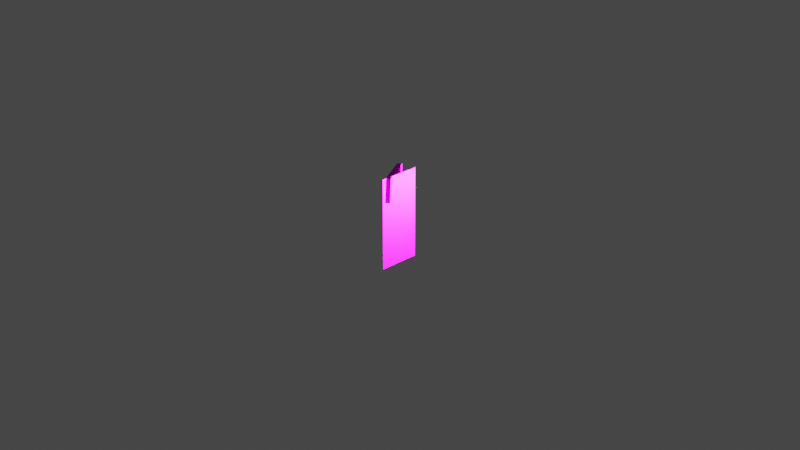 # Source: 31-0.blend  (saved by Blender 3.4.6; exported with 4.5.12 LTS)
import bpy
from mathutils import Matrix  # noqa: F401  (used for matrix-valued properties, if any)

bpy.ops.wm.read_factory_settings(use_empty=True)
scene = bpy.context.scene
scene.name = 'Scene'

# ---- collections
col_collection = bpy.data.collections.new('Collection'); scene.collection.children.link(col_collection)

# ---- images (referenced by path relative to the original .blend; pixels are not part of the script)
import os
ASSET_DIR = os.environ.get("B2B_ASSET_DIR", "")  # directory of the original .blend (textures are referenced by path, not embedded)
HERE = os.path.dirname(os.path.abspath(__file__))  # packed textures are extracted next to this script under _unpacked/

def load_image(name, relpath, width, height, colorspace="sRGB"):
    """Load a texture the original file referenced (path relative to the .blend, or extracted next to this script)."""
    p = next((c for c in (os.path.join(HERE, relpath), os.path.join(ASSET_DIR, relpath)) if relpath and os.path.exists(c)), "")
    if p:
        img = bpy.data.images.load(p, check_existing=True)
        img.name = name
    else:  # same state as the original file: an image datablock whose file is absent (Cycles renders it pink)
        img = bpy.data.images.new(name, width, height)
        img.source = "FILE"
        img.filepath = "//" + (relpath or name)
    img.colorspace_settings.name = colorspace
    return img
img_31_0_png = load_image('31-0.PNG', '31-0.PNG', 1024, 1024, 'sRGB')
img_31_0_spec_png = load_image('31-0_spec.png', '31-0_spec.png', 1024, 1024, 'sRGB')

# ---- materials (node trees are filled in below, after node groups)
mat_31_0 = bpy.data.materials.new('31-0')
mat_31_0.surface_render_method = 'BLENDED'
mat_31_0.blend_method = 'BLEND'
mat_31_0.use_transparency_overlap = False
mat_31_0.show_transparent_back = False

# ---- material node trees
mat_31_0.use_nodes = True; mat_31_0.node_tree.nodes.clear()
_N = mat_31_0.node_tree.nodes; _L = mat_31_0.node_tree.links
n0 = _N.new('ShaderNodeOutputMaterial'); n0.name = 'Material Output'; n0.location = (300, 300)
n1 = _N.new('ShaderNodeTexImage'); n1.name = 'Image Texture'; n1.location = (-702, 227)
n1.image = img_31_0_png
n1.interpolation = 'Closest'
n1.extension = 'CLIP'
n2 = _N.new('ShaderNodeInvert'); n2.name = 'Invert'; n2.location = (-240, -231)
n3 = _N.new('ShaderNodeTexImage'); n3.name = 'Image Texture.001'; n3.location = (-553, -182)
n3.image = img_31_0_spec_png
n3.interpolation = 'Closest'
n4 = _N.new('ShaderNodeBsdfPrincipled'); n4.name = 'Principled BSDF'; n4.location = (0, 300)
n4.distribution = 'GGX'
n4.subsurface_method = 'RANDOM_WALK_SKIN'
n4.inputs[3].default_value = 1.45
n4.inputs[27].default_value = (0.0, 0.0, 0.0, 1.0)
n4.inputs[28].default_value = 1.0
_L.new(n1.outputs[1], n4.inputs[4])
_L.new(n4.outputs[0], n0.inputs[0])
_L.new(n3.outputs[0], n4.inputs[13])
_L.new(n3.outputs[0], n2.inputs[1])
_L.new(n3.outputs[0], n4.inputs[1])
_L.new(n2.outputs[0], n4.inputs[2])
_L.new(n1.outputs[0], n4.inputs[0])
n0.is_active_output = True

# ---- world
world_world = bpy.data.worlds.new('World'); scene.world = world_world
world_world.use_nodes = True; world_world.node_tree.nodes.clear()
_N = world_world.node_tree.nodes; _L = world_world.node_tree.links
n0 = _N.new('ShaderNodeOutputWorld'); n0.name = 'World Output'; n0.location = (300, 300)
n1 = _N.new('ShaderNodeBackground'); n1.name = 'Background'; n1.location = (10, 300)
n1.inputs[0].default_value = (0.05088, 0.05088, 0.05088, 1.0)
_L.new(n1.outputs[0], n0.inputs[0])
n0.is_active_output = True
world_world.color = (0.05088, 0.05088, 0.05088)
world_world.use_sun_shadow = False
world_world.sun_shadow_jitter_overblur = 0.0

# ---- cameras
cam_camera = bpy.data.cameras.new('Camera')
cam_camera.clip_end = 100.0
cam_camera.ortho_scale = 7.314

# ---- lights
light_light = bpy.data.lights.new('Light', 'POINT')
light_light.transmission_factor = 0.0
light_light.energy = 1000.0
light_light.shadow_soft_size = 0.1
light_light.shadow_maximum_resolution = 0.006
light_light.use_absolute_resolution = True

# ---- meshes
me_31_0 = bpy.data.meshes.new('31-0')
me_31_0.from_pydata([(-0.2217, -0.5, 0.0), (0.2217, -0.5, 0.0), (-0.2217, 0.5, 0.0), (0.2217, 0.5, 0.0)], [], [(0, 1, 3, 2)])
_uv = me_31_0.uv_layers.new(name='UVMap')
_uv.uv.foreach_set('vector', [0.0, 0.0, 1.0, 0.0, 1.0, 1.0, 0.0, 1.0])
me_31_0.materials.append(mat_31_0)
me_31_0.update()
me_cube_001 = bpy.data.meshes.new('Cube.001')
me_cube_001.from_pydata([(-4.6e-09, -0.008789, -0.09134), (-4.6e-09, -0.008789, 0.215), (-0.008789, 1.797e-10, -0.09134), (-0.008789, 1.797e-10, 0.215), (0.008789, 1.797e-10, -0.09134), (0.008789, 1.797e-10, 0.215), (-4.6e-09, 0.008789, -0.09134), (-4.6e-09, 0.008789, 0.215), (-0.01963, 4.013e-10, -0.09396), (-1.084e-09, -0.01963, -0.09396), (-1.084e-09, 0.01963, -0.09396), (0.01963, 4.013e-10, -0.09396), (-0.01963, 4.013e-10, -0.1173), (-1.084e-09, -0.01963, -0.1173), (-1.084e-09, 0.01963, -0.1173), (0.01963, 4.013e-10, -0.1173), (-0.0306, 6.074e-10, -0.1186), (-8.473e-10, -0.0306, -0.1186), (-8.473e-10, 0.0306, -0.1186), (0.0306, 6.074e-10, -0.1186), (-0.0306, 6.074e-10, -0.1347), (-8.473e-10, -0.0306, -0.1347), (-8.473e-10, 0.0306, -0.1347), (0.0306, 6.074e-10, -0.1347), (-0.01294, -1.193e-11, -0.1384), (-3.583e-10, -0.01294, -0.1384), (-3.583e-10, 0.01294, -0.1384), (0.01294, -1.193e-11, -0.1384), (-0.02459, 3.968e-10, -0.1428), (-6.811e-10, -0.02459, -0.1428), (-6.811e-10, 0.02459, -0.1428), (0.02459, 3.968e-10, -0.1428), (-0.02459, 3.968e-10, -0.3863), (-6.811e-10, -0.02459, -0.3863), (-6.811e-10, 0.02459, -0.3863), (0.02459, 3.968e-10, -0.3863), (-0.04628, 1.568e-09, -0.4008), (-7.852e-09, -0.04628, -0.4008), (-7.852e-09, 0.04628, -0.4008), (0.04628, 1.568e-09, -0.4008), (-0.02839, 1.212e-09, -0.4108), (-7.697e-09, -0.02839, -0.4108), (-7.697e-09, 0.02839, -0.4108), (0.02839, 1.212e-09, -0.4108), (-0.02113, 1.14e-09, -0.4116), (-7.634e-09, -0.02113, -0.4116), (-7.634e-09, 0.02113, -0.4116), (0.02113, 1.14e-09, -0.4116), (-0.02113, 1.14e-09, -0.4216), (-7.634e-09, -0.02113, -0.4216), (-7.634e-09, 0.02113, -0.4216), (0.02113, 1.14e-09, -0.4216), (-0.05163, 2.114e-09, -0.4316), (-7.898e-09, -0.05163, -0.4316), (-7.898e-09, 0.05163, -0.4316), (0.05163, 2.114e-09, -0.4316), (-0.05163, 2.114e-09, -0.4998), (-7.898e-09, -0.05163, -0.4998), (-7.898e-09, 0.05163, -0.4998), (0.05163, 2.114e-09, -0.4998), (-2.803e-09, -0.01433, 0.2136), (-0.01433, 2.93e-10, 0.2136), (-2.803e-09, 0.01433, 0.2136), (0.01433, 2.93e-10, 0.2136), (-2.803e-09, -0.01433, 0.2216), (-0.01433, 2.93e-10, 0.2216), (-2.803e-09, 0.01433, 0.2216), (0.01433, 2.93e-10, 0.2216), (0.01013, -0.01013, 0.2233), (-0.01013, -0.01013, 0.2233), (-0.01013, 0.01013, 0.2233), (0.01013, 0.01013, 0.2233), (0.02503, -0.2144, 0.2238), (-0.02503, -0.2144, 0.2238), (-0.02503, 0.209, 0.2238), (0.02503, 0.209, 0.2238), (0.02503, -0.2144, 0.2275), (-0.02503, -0.2144, 0.2275), (-0.02503, 0.209, 0.2275), (0.02503, 0.209, 0.2275), (0.02599, -0.2225, 0.2324), (-0.02599, -0.2225, 0.2324), (-0.02599, 0.2171, 0.2324), (0.02599, 0.2171, 0.2324), (0.02599, -0.2225, 0.4813), (-0.02599, -0.2225, 0.4813), (-0.02599, 0.2171, 0.4813), (0.02599, 0.2171, 0.4813), (0.02488, -0.2131, 0.4915), (-0.02488, -0.2131, 0.4915), (-0.02488, 0.2077, 0.4915), (0.02488, 0.2077, 0.4915)], [], [(0, 1, 3, 2), (2, 3, 7, 6), (6, 7, 5, 4), (4, 5, 1, 0), (6, 4, 11, 10), (7, 3, 61, 62), (10, 11, 15, 14), (4, 0, 9, 11), (2, 6, 10, 8), (0, 2, 8, 9), (13, 12, 16, 17), (9, 8, 12, 13), (11, 9, 13, 15), (8, 10, 14, 12), (19, 17, 21, 23), (15, 13, 17, 19), (12, 14, 18, 16), (14, 15, 19, 18), (22, 23, 27, 26), (16, 18, 22, 20), (18, 19, 23, 22), (17, 16, 20, 21), (27, 25, 29, 31), (21, 20, 24, 25), (23, 21, 25, 27), (20, 22, 26, 24), (28, 30, 34, 32), (24, 26, 30, 28), (26, 27, 31, 30), (25, 24, 28, 29), (34, 35, 39, 38), (30, 31, 35, 34), (29, 28, 32, 33), (31, 29, 33, 35), (39, 37, 41, 43), (33, 32, 36, 37), (35, 33, 37, 39), (32, 34, 38, 36), (42, 43, 47, 46), (36, 38, 42, 40), (38, 39, 43, 42), (37, 36, 40, 41), (46, 47, 51, 50), (41, 40, 44, 45), (43, 41, 45, 47), (40, 42, 46, 44), (51, 49, 53, 55), (45, 44, 48, 49), (47, 45, 49, 51), (44, 46, 50, 48), (54, 55, 59, 58), (48, 50, 54, 52), (50, 51, 55, 54), (49, 48, 52, 53), (56, 58, 59, 57), (53, 52, 56, 57), (55, 53, 57, 59), (52, 54, 58, 56), (60, 63, 67, 64), (5, 7, 62, 63), (3, 1, 60, 61), (1, 5, 63, 60), (67, 66, 70, 71), (62, 61, 65, 66), (63, 62, 66, 67), (61, 60, 64, 65), (71, 70, 74, 75), (65, 64, 68, 69), (64, 67, 71, 68), (66, 65, 69, 70), (75, 74, 78, 79), (69, 68, 72, 73), (68, 71, 75, 72), (70, 69, 73, 74), (79, 78, 82, 83), (73, 72, 76, 77), (72, 75, 79, 76), (74, 73, 77, 78), (80, 83, 87, 84), (77, 76, 80, 81), (76, 79, 83, 80), (78, 77, 81, 82), (87, 86, 90, 91), (82, 81, 85, 86), (83, 82, 86, 87), (81, 80, 84, 85), (90, 89, 88, 91), (85, 84, 88, 89), (84, 87, 91, 88), (86, 85, 89, 90)])
_uv = me_cube_001.uv_layers.new(name='UVMap')
_uv.uv.foreach_set('vector', [0.375, 0.0, 0.625, 0.0, 0.625, 0.25, 0.375, 0.25, 0.375, 0.25, 0.625, 0.25, 0.625, 0.5, 0.375, 0.5, 0.4936, 0.7172, 0.4936, 0.4112, 0.5103, 0.4112, 0.5103, 0.7172, 0.5103, 0.7172, 0.5103, 0.4112, 0.5271, 0.4112, 0.5271, 0.7172, 0.6004, 0.05266, 0.5031, 0.05266, 0.5031, 0.007904, 0.6004, 0.007904, 0.625, 0.5, 0.625, 0.25, 0.625, 0.25, 0.625, 0.5, 0.3841, 0.004861, 0.498, 0.004861, 0.498, 0.04737, 0.3841, 0.04737, 0.5031, 0.05266, 0.4058, 0.05266, 0.4058, 0.007904, 0.5031, 0.007904, 0.375, 0.25, 0.375, 0.5, 0.375, 0.5, 0.375, 0.25, 0.375, 0.0, 0.375, 0.25, 0.375, 0.25, 0.375, 0.0, 0.375, 0.0, 0.375, 0.25, 0.375, 0.25, 0.375, 0.0, 0.375, 0.0, 0.375, 0.25, 0.375, 0.25, 0.375, 0.0, 0.498, 0.004861, 0.6119, 0.004861, 0.6119, 0.04737, 0.498, 0.04737, 0.375, 0.25, 0.375, 0.5, 0.375, 0.5, 0.375, 0.25, 0.5104, 0.01891, 0.6056, 0.01891, 0.6056, 0.05509, 0.5104, 0.05509, 0.5, 0.04973, 0.3945, 0.04973, 0.3945, 0.009455, 0.5, 0.009455, 0.375, 0.25, 0.375, 0.5, 0.375, 0.5, 0.375, 0.25, 0.6055, 0.04973, 0.5, 0.04973, 0.5, 0.009455, 0.6055, 0.009455, 0.4547, 0.009943, 0.5031, 0.009943, 0.5031, 0.03061, 0.4547, 0.03061, 0.375, 0.25, 0.375, 0.5, 0.375, 0.5, 0.375, 0.25, 0.4147, 0.01891, 0.5104, 0.01891, 0.5104, 0.05509, 0.4147, 0.05509, 0.375, 0.0, 0.375, 0.25, 0.375, 0.25, 0.375, 0.0, 0.5031, 0.03061, 0.5462, 0.03061, 0.5462, 0.04894, 0.5031, 0.04894, 0.375, 0.0, 0.375, 0.25, 0.375, 0.25, 0.375, 0.0, 0.5031, 0.009943, 0.5462, 0.009943, 0.5462, 0.03061, 0.5031, 0.03061, 0.375, 0.25, 0.375, 0.5, 0.375, 0.5, 0.375, 0.25, 0.375, 0.25, 0.375, 0.5, 0.375, 0.5, 0.375, 0.25, 0.375, 0.25, 0.375, 0.5, 0.375, 0.5, 0.375, 0.25, 0.4547, 0.03061, 0.5031, 0.03061, 0.5031, 0.04894, 0.4547, 0.04894, 0.375, 0.0, 0.375, 0.25, 0.375, 0.25, 0.375, 0.0, 0.5934, 0.08025, 0.5011, 0.07983, 0.5011, 0.04921, 0.5934, 0.04921, 0.4569, 0.1213, 0.5121, 0.1213, 0.5121, 0.3446, 0.4569, 0.3446, 0.375, 0.0, 0.375, 0.25, 0.375, 0.25, 0.375, 0.0, 0.5121, 0.1213, 0.5672, 0.1213, 0.5672, 0.3446, 0.5121, 0.3446, 0.5011, 0.04921, 0.413, 0.04921, 0.413, 0.0209, 0.5011, 0.0209, 0.375, 0.0, 0.375, 0.25, 0.375, 0.25, 0.375, 0.0, 0.5011, 0.07983, 0.413, 0.08025, 0.413, 0.04921, 0.5011, 0.04921, 0.375, 0.25, 0.375, 0.5, 0.375, 0.5, 0.375, 0.25, 0.5934, 0.0209, 0.5011, 0.0209, 0.5011, 0.005075, 0.5934, 0.005075, 0.375, 0.25, 0.375, 0.5, 0.375, 0.5, 0.375, 0.25, 0.5934, 0.04921, 0.5011, 0.04921, 0.5011, 0.0209, 0.5934, 0.0209, 0.375, 0.0, 0.375, 0.25, 0.375, 0.25, 0.375, 0.0, 0.5608, 0.2347, 0.5608, 0.262, 0.4635, 0.262, 0.4635, 0.2347, 0.375, 0.0, 0.375, 0.25, 0.375, 0.25, 0.375, 0.0, 0.5011, 0.0209, 0.413, 0.0209, 0.413, 0.005075, 0.5011, 0.005075, 0.375, 0.25, 0.375, 0.5, 0.375, 0.5, 0.375, 0.25, 0.508, 0.03578, 0.3968, 0.03578, 0.3968, 0.02456, 0.5042, 0.02456, 0.375, 0.0, 0.375, 0.25, 0.375, 0.25, 0.375, 0.0, 0.5608, 0.262, 0.5608, 0.2892, 0.4635, 0.2892, 0.4635, 0.262, 0.375, 0.25, 0.375, 0.5, 0.375, 0.5, 0.375, 0.25, 0.4012, 0.003717, 0.5111, 0.003717, 0.5111, 0.05347, 0.4012, 0.05347, 0.375, 0.25, 0.375, 0.5, 0.375, 0.5, 0.375, 0.25, 0.6155, 0.03578, 0.508, 0.03578, 0.5042, 0.02456, 0.6155, 0.02456, 0.375, 0.0, 0.375, 0.25, 0.375, 0.25, 0.375, 0.0, 0.4439, 0.006018, 0.5697, 0.006018, 0.5697, 0.05688, 0.4439, 0.05688, 0.375, 0.0, 0.375, 0.25, 0.375, 0.25, 0.375, 0.0, 0.5111, 0.003717, 0.6136, 0.003717, 0.6136, 0.05347, 0.5111, 0.05347, 0.375, 0.25, 0.375, 0.5, 0.375, 0.5, 0.375, 0.25, 0.4118, 0.02111, 0.3744, 0.008541, 0.3781, 6.523e-05, 0.4255, 0.01183, 0.3707, 0.01334, 0.3399, 0.01525, 0.3272, 0.01024, 0.3744, 0.008541, 0.625, 0.25, 0.625, 0.0, 0.625, 0.0, 0.625, 0.25, 0.3999, 0.02203, 0.3707, 0.01334, 0.3744, 0.008541, 0.4118, 0.02111, 0.502, 0.7727, 0.5603, 0.7785, 0.5813, 0.78, 0.5369, 0.7709, 0.625, 0.5, 0.625, 0.25, 0.625, 0.25, 0.625, 0.5, 0.3744, 0.008541, 0.3272, 0.01024, 0.3263, 0.001159, 0.3781, 6.523e-05, 0.625, 0.25, 0.625, 0.0, 0.625, 0.0, 0.625, 0.25, 0.5369, 0.7709, 0.5813, 0.78, 0.9777, 0.7877, 0.9779, 0.7625, 0.625, 0.25, 0.625, 0.0, 0.625, 0.0, 0.625, 0.25, 0.4723, 0.7725, 0.502, 0.7727, 0.5369, 0.7709, 0.4873, 0.7709, 0.625, 0.5, 0.625, 0.25, 0.625, 0.25, 0.625, 0.5, 0.1349, 0.9879, 0.03042, 0.9879, 0.03042, 0.9845, 0.1349, 0.9845, 0.4873, 0.7824, 0.4873, 0.7709, 0.02992, 0.7625, 0.02992, 0.7907, 0.4873, 0.7709, 0.5369, 0.7709, 0.9779, 0.7625, 0.02992, 0.7625, 0.625, 0.5, 0.625, 0.25, 0.625, 0.25, 0.625, 0.5, 0.1349, 0.9845, 0.03042, 0.9845, 0.02841, 0.9757, 0.1369, 0.9757, 0.03971, 0.7428, 0.138, 0.7428, 0.138, 0.746, 0.03971, 0.746, 0.07441, 0.734, 0.9503, 0.734, 0.9503, 0.7374, 0.07441, 0.7374, 0.625, 0.5, 0.625, 0.25, 0.625, 0.25, 0.625, 0.5, 0.05758, 0.742, 0.9671, 0.742, 0.9671, 0.9703, 0.05758, 0.9703, 0.03971, 0.746, 0.138, 0.746, 0.1399, 0.7543, 0.03782, 0.7543, 0.07441, 0.7374, 0.9503, 0.7374, 0.9671, 0.742, 0.05758, 0.742, 0.625, 0.5, 0.625, 0.25, 0.625, 0.25, 0.625, 0.5, 0.1369, 0.7453, 0.02841, 0.7453, 0.03075, 0.7324, 0.1346, 0.7324, 0.625, 0.5, 0.625, 0.25, 0.625, 0.25, 0.625, 0.5, 0.1369, 0.9757, 0.02841, 0.9757, 0.02841, 0.7453, 0.1369, 0.7453, 0.03782, 0.7543, 0.1399, 0.7543, 0.1399, 0.9709, 0.03782, 0.9709, 0.02858, 0.9312, 0.9237, 0.9312, 0.9237, 0.9781, 0.02858, 0.9781, 0.03782, 0.9709, 0.1399, 0.9709, 0.1377, 0.9831, 0.04002, 0.9831, 0.05758, 0.9703, 0.9671, 0.9703, 0.9475, 0.9798, 0.07716, 0.9798, 0.625, 0.5, 0.625, 0.25, 0.625, 0.25, 0.625, 0.5])
me_cube_001.materials.append(mat_31_0)
me_cube_001.update()

# ---- objects
ob_light = bpy.data.objects.new('Light', light_light)
ob_camera = bpy.data.objects.new('Camera', cam_camera)
ob_31_0 = bpy.data.objects.new('31-0', me_31_0)
ob_cube = bpy.data.objects.new('Cube', me_cube_001)

# ---- transforms, parenting, visibility, modifiers, constraints
ob_light.location = (0.8631, 0.4783, 0.3436)
ob_light.rotation_euler = (0.6503, 0.05522, 1.866)
ob_light.lock_rotations_4d = False
ob_light.empty_display_type = 'ARROWS'
ob_light.color = (0.0, 0.0, 0.0, 0.0)
ob_light.lineart.crease_threshold = 0.0
ob_camera.location = (7.359, -6.926, 4.958)
ob_camera.rotation_euler = (1.109, 0.0, 0.8149)
ob_camera.lock_rotations_4d = False
ob_camera.empty_display_type = 'ARROWS'
ob_camera.color = (0.0, 0.0, 0.0, 0.0)
ob_camera.display_type = 'WIRE'
ob_camera.lineart.crease_threshold = 0.0
ob_31_0.location = (0.0, 0.0, 0.0)
ob_31_0.rotation_euler = (1.571, 0.0, 1.571)
ob_cube.location = (-0.1016, 0.004245, 0.0)
ob_cube.rotation_euler = (-18.89, 0.02441, 44.53)
_m = ob_cube.modifiers.new('Mirror', 'MIRROR')
_m.use_bisect_axis = (True, False, False)
_m.use_mirror_u = True

# ---- collection membership
col_collection.objects.link(ob_light)
col_collection.objects.link(ob_camera)
col_collection.objects.link(ob_31_0)
col_collection.objects.link(ob_cube)

# ---- scene / render settings (as saved in the file)
scene.camera = ob_camera
scene.frame_start = 1; scene.frame_end = 250; scene.frame_set(1)
scene.render.engine = 'BLENDER_EEVEE_NEXT'
scene.cycles.sampling_pattern = 'TABULATED_SOBOL'
scene.cycles.use_light_tree = False
scene.view_settings.view_transform = 'Filmic'
bpy.context.view_layer.update()

